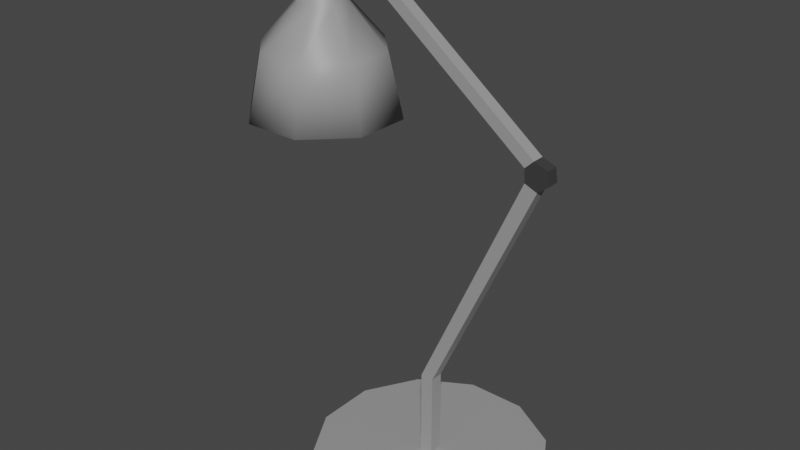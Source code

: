 # Source: Office_Lamp_Broken.blend  (saved by Blender 2.82.7; exported with 4.5.12 LTS)
import bpy
from mathutils import Matrix  # noqa: F401  (used for matrix-valued properties, if any)

bpy.ops.wm.read_factory_settings(use_empty=True)
scene = bpy.context.scene
scene.name = 'Scene'

# ---- collections
col_collection = bpy.data.collections.new('Collection'); scene.collection.children.link(col_collection)

# ---- materials (node trees are filled in below, after node groups)
mat_base_color = bpy.data.materials.new('Base Color')
mat_base_color.use_transparent_shadow = False
mat_lighbulb_foot_color = bpy.data.materials.new('Lighbulb Foot Color')
mat_lighbulb_foot_color.use_transparent_shadow = False
mat_light_bulb_color = bpy.data.materials.new('Light Bulb Color')
mat_light_bulb_color.use_transparent_shadow = False
mat_connector = bpy.data.materials.new('Connector')
mat_connector.use_transparent_shadow = False

# ---- material node trees
mat_base_color.use_nodes = True; mat_base_color.node_tree.nodes.clear()
_N = mat_base_color.node_tree.nodes; _L = mat_base_color.node_tree.links
n0 = _N.new('ShaderNodeOutputMaterial'); n0.name = 'Material Output'; n0.location = (300, 300)
n1 = _N.new('ShaderNodeBsdfPrincipled'); n1.name = 'Principled BSDF'; n1.location = (10, 300)
n1.distribution = 'GGX'
n1.subsurface_method = 'BURLEY'
n1.inputs[0].default_value = (0.3264, 0.3264, 0.3264, 1.0)
n1.inputs[3].default_value = 1.45
n1.inputs[27].default_value = (0.0, 0.0, 0.0, 1.0)
n1.inputs[28].default_value = 1.0
_L.new(n1.outputs[0], n0.inputs[0])
n0.is_active_output = True
mat_lighbulb_foot_color.use_nodes = True; mat_lighbulb_foot_color.node_tree.nodes.clear()
_N = mat_lighbulb_foot_color.node_tree.nodes; _L = mat_lighbulb_foot_color.node_tree.links
n0 = _N.new('ShaderNodeOutputMaterial'); n0.name = 'Material Output'; n0.location = (300, 300)
n1 = _N.new('ShaderNodeBsdfPrincipled'); n1.name = 'Principled BSDF'; n1.location = (10, 300)
n1.distribution = 'GGX'
n1.subsurface_method = 'BURLEY'
n1.inputs[3].default_value = 1.45
n1.inputs[27].default_value = (0.0, 0.0, 0.0, 1.0)
n1.inputs[28].default_value = 1.0
_L.new(n1.outputs[0], n0.inputs[0])
n0.is_active_output = True
mat_light_bulb_color.use_nodes = True; mat_light_bulb_color.node_tree.nodes.clear()
_N = mat_light_bulb_color.node_tree.nodes; _L = mat_light_bulb_color.node_tree.links
n0 = _N.new('ShaderNodeOutputMaterial'); n0.name = 'Material Output'; n0.location = (300, 300)
n1 = _N.new('ShaderNodeBsdfPrincipled'); n1.name = 'Principled BSDF'; n1.location = (10, 300)
n1.distribution = 'GGX'
n1.subsurface_method = 'BURLEY'
n1.inputs[0].default_value = (0.8, 0.5833, 0.2769, 1.0)
n1.inputs[3].default_value = 1.45
n1.inputs[27].default_value = (0.0, 0.0, 0.0, 1.0)
n1.inputs[28].default_value = 1.0
_L.new(n1.outputs[0], n0.inputs[0])
n0.is_active_output = True
mat_connector.use_nodes = True; mat_connector.node_tree.nodes.clear()
_N = mat_connector.node_tree.nodes; _L = mat_connector.node_tree.links
n0 = _N.new('ShaderNodeOutputMaterial'); n0.name = 'Material Output'; n0.location = (300, 300)
n1 = _N.new('ShaderNodeBsdfPrincipled'); n1.name = 'Principled BSDF'; n1.location = (10, 300)
n1.distribution = 'GGX'
n1.subsurface_method = 'BURLEY'
n1.inputs[0].default_value = (0.04445, 0.04445, 0.04445, 1.0)
n1.inputs[3].default_value = 1.45
n1.inputs[27].default_value = (0.0, 0.0, 0.0, 1.0)
n1.inputs[28].default_value = 1.0
_L.new(n1.outputs[0], n0.inputs[0])
n0.is_active_output = True

# ---- world
world_world = bpy.data.worlds.new('World'); scene.world = world_world
world_world.use_nodes = True; world_world.node_tree.nodes.clear()
_N = world_world.node_tree.nodes; _L = world_world.node_tree.links
n0 = _N.new('ShaderNodeOutputWorld'); n0.name = 'World Output'; n0.location = (300, 300)
n1 = _N.new('ShaderNodeBackground'); n1.name = 'Background'; n1.location = (10, 300)
n1.inputs[0].default_value = (0.05088, 0.05088, 0.05088, 1.0)
_L.new(n1.outputs[0], n0.inputs[0])
n0.is_active_output = True
world_world.color = (0.05088, 0.05088, 0.05088)
world_world.use_sun_shadow = False
world_world.sun_shadow_jitter_overblur = 0.0

# ---- meshes
me_office_lamp = bpy.data.meshes.new('Office Lamp')
me_office_lamp.from_pydata([(0.03681, 0.2323, -0.009469), (0.02601, 0.2193, 0.009469), (0.03681, 0.2323, 0.009469), (0.02601, 0.2193, -0.009469), (0.01422, 0.251, -0.009469), (0.01422, 0.251, 0.009469), (0.03091, 0.2482, -0.009469), (0.03091, 0.2482, 0.009469), (0.009321, 0.2221, -0.009469), (0.009321, 0.2221, 0.009469), (0.003427, 0.238, -0.009469), (0.003427, 0.238, 0.009469), (-0.04747, 0.2173, 0.009527), (-0.04731, 0.2173, -0.009528), (-0.0488, 0.234, -0.00941), (-0.04895, 0.234, 0.009443), (-0.09541, 0.1812, -0.03655), (-0.09257, 0.2601, -0.02953), (-0.06523, 0.1812, -0.03631), (-0.06819, 0.2601, -0.02933), (-0.08062, 0.2601, -2.135e-07), (-0.06583, 0.1812, 0.03655), (-0.06867, 0.2601, 0.02953), (-0.09601, 0.1812, 0.03631), (-0.09305, 0.2601, 0.02933), (-0.1172, 0.1812, 0.01479), (-0.1101, 0.2601, 0.01195), (-0.1169, 0.1812, -0.01539), (-0.11, 0.2601, -0.01243), (-0.0511, 0.2601, -0.01195), (-0.04407, 0.1812, -0.01479), (-0.04432, 0.1812, 0.01539), (-0.0513, 0.2601, 0.01243), (-0.1197, 0.02041, -0.09655), (-0.03998, 0.02041, -0.0959), (0.01593, 0.02041, -0.03907), (0.01528, 0.02041, 0.04065), (-0.04155, 0.02041, 0.09655), (-0.1213, 0.02041, 0.0959), (-0.1772, 0.02041, 0.03907), (-0.1765, 0.02041, -0.04065), (-0.04515, 0.1177, 0.08766), (0.006441, 0.1177, 0.0369), (-0.1677, 0.1177, -0.0369), (-0.1683, 0.1177, 0.03547), (0.007034, 0.1177, -0.03547), (-0.04372, 0.1177, -0.08706), (-0.1175, 0.1177, 0.08706), (-0.1161, 0.1177, -0.08766), (0.02012, 0.2352, 0.009469), (0.02012, 0.2352, -0.009469), (-0.1244, 0.02041, -0.1081), (-0.03512, 0.02041, -0.1074), (0.02747, 0.02041, -0.04374), (0.02674, 0.02041, 0.0455), (-0.03688, 0.02041, 0.1081), (-0.1261, 0.02041, 0.1074), (-0.1887, 0.02041, 0.04374), (-0.188, 0.02041, -0.0455), (-0.1122, 0.1167, -0.07793), (-0.002691, 0.1167, -0.03154), (-0.04909, 0.1167, 0.07793), (-0.1586, 0.1167, 0.03154), (-0.04782, 0.1167, -0.07741), (-0.003217, 0.1167, 0.03281), (-0.1134, 0.1167, 0.07741), (-0.158, 0.1167, -0.03281), (-0.09101, 0.1665, -0.02567), (-0.05495, 0.1665, -0.01039), (-0.07024, 0.1665, 0.02567), (-0.1063, 0.1665, 0.01039), (-0.06982, 0.1665, -0.02549), (-0.05513, 0.1665, 0.01081), (-0.09143, 0.1665, 0.02549), (-0.1061, 0.1665, -0.01081), (-0.09101, 0.125, -0.02567), (-0.05495, 0.125, -0.01039), (-0.07024, 0.125, 0.02567), (-0.1063, 0.125, 0.01039), (-0.06982, 0.125, -0.02549), (-0.05513, 0.125, 0.01081), (-0.09143, 0.125, 0.02549), (-0.1061, 0.125, -0.01081), (-0.09495, 0.07243, -0.03408), (-0.06682, 0.1106, -0.03384), (-0.0646, 0.09151, -0.03907), (-0.06682, 0.07243, -0.03384), (-0.07289, 0.05846, -0.01954), (-0.0471, 0.1106, -0.01377), (-0.04183, 0.09151, -0.0159), (-0.0471, 0.07243, -0.01377), (-0.0615, 0.05846, -0.007951), (-0.04734, 0.1106, 0.01436), (-0.04211, 0.09151, 0.01659), (-0.04734, 0.07243, 0.01436), (-0.06165, 0.05846, 0.008293), (-0.08118, 0.05335, -2.344e-07), (-0.06741, 0.1106, 0.03408), (-0.06528, 0.09151, 0.03936), (-0.06741, 0.07243, 0.03408), (-0.07323, 0.05846, 0.01968), (-0.09555, 0.1106, 0.03384), (-0.09777, 0.09151, 0.03907), (-0.09555, 0.07243, 0.03384), (-0.08948, 0.05846, 0.01954), (-0.1153, 0.1106, 0.01377), (-0.1205, 0.09151, 0.0159), (-0.1153, 0.07243, 0.01377), (-0.1009, 0.05846, 0.00795), (-0.115, 0.1106, -0.01436), (-0.1203, 0.09151, -0.01659), (-0.115, 0.07243, -0.01436), (-0.1007, 0.05846, -0.008293), (-0.09495, 0.1106, -0.03408), (-0.09708, 0.09151, -0.03936), (-0.08913, 0.05846, -0.01968)], [], [(9, 1, 49, 11), (4, 5, 7, 6), (6, 7, 2, 0), (3, 1, 9, 8), (0, 3, 50, 6), (11, 10, 14, 15), (10, 11, 5, 4), (29, 19, 17, 20), (10, 8, 13, 14), (9, 11, 15, 12), (8, 9, 12, 13), (16, 17, 19, 18), (18, 19, 29, 30), (31, 32, 22, 21), (21, 22, 24, 23), (23, 24, 26, 25), (32, 29, 20, 22), (25, 26, 28, 27), (27, 28, 17, 16), (42, 41, 55, 54), (14, 13, 30, 29), (13, 12, 31, 30), (15, 14, 29, 32), (12, 15, 32, 31), (28, 26, 20, 17), (24, 22, 20, 26), (34, 35, 60, 63), (44, 43, 58, 57), (46, 45, 53, 52), (41, 47, 56, 55), (43, 48, 51, 58), (48, 46, 52, 51), (45, 42, 54, 53), (47, 44, 57, 56), (23, 25, 44, 47), (30, 31, 42, 45), (16, 18, 46, 48), (27, 16, 48, 43), (21, 23, 47, 41), (18, 30, 45, 46), (25, 27, 43, 44), (31, 21, 41, 42), (36, 37, 61, 64), (38, 39, 62, 65), (5, 11, 49, 7), (40, 33, 59, 66), (10, 4, 6, 50), (2, 7, 49, 1), (8, 10, 50, 3), (34, 33, 51, 52), (35, 34, 52, 53), (36, 35, 53, 54), (37, 36, 54, 55), (38, 37, 55, 56), (39, 38, 56, 57), (40, 39, 57, 58), (33, 40, 58, 51), (64, 61, 69, 72), (65, 62, 70, 73), (66, 59, 67, 74), (59, 63, 71, 67), (39, 40, 66, 62), (37, 38, 65, 61), (35, 36, 64, 60), (33, 34, 63, 59), (73, 70, 78, 81), (74, 67, 75, 82), (67, 71, 79, 75), (68, 72, 80, 76), (63, 60, 68, 71), (62, 66, 74, 70), (61, 65, 73, 69), (60, 64, 72, 68), (72, 69, 77, 80), (71, 68, 76, 79), (70, 74, 82, 78), (69, 73, 81, 77), (115, 83, 86, 87), (114, 113, 84, 85), (96, 115, 87), (83, 114, 85, 86), (113, 75, 79, 84), (96, 87, 91), (86, 85, 89, 90), (84, 79, 76, 88), (87, 86, 90, 91), (85, 84, 88, 89), (96, 91, 95), (90, 89, 93, 94), (88, 76, 80, 92), (91, 90, 94, 95), (89, 88, 92, 93), (96, 95, 100), (94, 93, 98, 99), (92, 80, 77, 97), (95, 94, 99, 100), (93, 92, 97, 98), (99, 98, 102, 103), (97, 77, 81, 101), (100, 99, 103, 104), (98, 97, 101, 102), (96, 100, 104), (101, 81, 78, 105), (104, 103, 107, 108), (102, 101, 105, 106), (96, 104, 108), (103, 102, 106, 107), (108, 107, 111, 112), (106, 105, 109, 110), (96, 108, 112), (107, 106, 110, 111), (105, 78, 82, 109), (112, 111, 83, 115), (110, 109, 113, 114), (96, 112, 115), (111, 110, 114, 83), (109, 82, 75, 113), (2, 3, 0), (2, 1, 3)])
me_office_lamp.polygons.foreach_set('use_smooth', [0, 0, 0, 0, 0, 0, 0, 0, 0, 0, 0, 1, 1, 1, 1, 1, 0, 1, 1, 1, 1, 1, 1, 1, 0, 0, 1, 1, 1, 1, 1, 1, 1, 1, 1, 1, 1, 1, 1, 1, 1, 1, 1, 1, 0, 1, 0, 0, 0, 1, 1, 1, 1, 1, 1, 1, 1, 1, 1, 1, 1, 1, 1, 1, 1, 1, 1, 1, 1, 1, 1, 1, 1, 1, 1, 1, 1, 1, 1, 1, 1, 1, 1, 1, 1, 1, 1, 1, 1, 1, 1, 1, 1, 1, 1, 1, 1, 1, 1, 1, 1, 1, 1, 1, 1, 1, 1, 1, 1, 1, 1, 1, 1, 1, 1, 1, 1, 0, 0])
me_office_lamp.polygons.foreach_set('material_index', [3, 3, 3, 3, 3, 0, 3, 0, 0, 0, 0, 0, 0, 0, 0, 0, 0, 0, 0, 0, 0, 0, 0, 0, 0, 0, 0, 0, 0, 0, 0, 0, 0, 0, 0, 0, 0, 0, 0, 0, 0, 0, 0, 0, 3, 0, 3, 3, 3, 0, 0, 0, 0, 0, 0, 0, 0, 0, 0, 0, 0, 0, 0, 0, 0, 1, 1, 1, 1, 0, 0, 0, 0, 1, 1, 1, 1, 2, 2, 2, 2, 2, 2, 2, 2, 2, 2, 2, 2, 2, 2, 2, 2, 2, 2, 2, 2, 2, 2, 2, 2, 2, 2, 2, 2, 2, 2, 2, 2, 2, 2, 2, 2, 2, 2, 2, 2, 0, 0])
_uv = me_office_lamp.uv_layers.new(name='UVMap')
_uv.uv.foreach_set('vector', [0.04215, 0.13, 0.25, 0.01, 0.25, 0.25, 0.04215, 0.37, 1.0, 0.5, 1.0, 1.0, 0.8333, 1.0, 0.8333, 0.5, 0.8333, 0.5, 0.8333, 1.0, 0.6667, 1.0, 0.6667, 0.5, 0.5, 0.5, 0.5, 1.0, 0.3333, 1.0, 0.3333, 0.5, 0.9578, 0.13, 0.75, 0.01, 0.75, 0.25, 0.9578, 0.37, 0.1667, 1.0, 0.1667, 0.5, 0.1667, 0.5, 0.1667, 1.0, 0.1667, 0.5, 0.1667, 1.0, -8.941e-08, 1.0, -8.941e-08, 0.5, 0.49, 0.25, 0.4197, 0.4197, 0.25, 0.49, 0.25, 0.25, 0.5422, 0.37, 0.5422, 0.13, 0.5422, 0.13, 0.5422, 0.37, 0.04215, 0.13, 0.04215, 0.37, 0.04215, 0.37, 0.04215, 0.13, 0.3333, 0.5, 0.3333, 1.0, 0.3333, 1.0, 0.3333, 0.5, 1.0, 0.5, 1.0, 1.0, 0.875, 1.0, 0.875, 0.5, 0.875, 0.5, 0.875, 1.0, 0.75, 1.0, 0.75, 0.5, 0.625, 0.5, 0.625, 1.0, 0.5, 1.0, 0.5, 0.5, 0.5, 0.5, 0.5, 1.0, 0.375, 1.0, 0.375, 0.5, 0.375, 0.5, 0.375, 1.0, 0.25, 1.0, 0.25, 0.5, 0.4197, 0.08029, 0.49, 0.25, 0.25, 0.25, 0.25, 0.01, 0.25, 0.5, 0.25, 1.0, 0.125, 1.0, 0.125, 0.5, 0.125, 0.5, 0.125, 1.0, 0.0, 1.0, 0.0, 0.5, 0.625, 0.5, 0.5, 0.5, 0.5, 0.5, 0.625, 0.5, 0.7163, 0.9981, 0.7227, 0.5019, 0.75, 0.5, 0.75, 1.0, 0.7227, 0.5019, 0.6523, 0.5019, 0.625, 0.5, 0.75, 0.5, 0.6587, 0.9981, 0.7163, 0.9981, 0.75, 1.0, 0.625, 1.0, 0.6523, 0.5019, 0.6587, 0.9981, 0.625, 1.0, 0.625, 0.5, 0.08029, 0.4197, 0.01, 0.25, 0.25, 0.25, 0.25, 0.49, 0.08029, 0.08029, 0.25, 0.01, 0.25, 0.25, 0.01, 0.25, 0.9016, 0.4016, 0.9644, 0.25, 0.9644, 0.25, 0.9016, 0.4016, 0.25, 0.5, 0.125, 0.5, 0.125, 0.5, 0.25, 0.5, 0.875, 0.5, 0.75, 0.5, 0.75, 0.5, 0.875, 0.5, 0.5, 0.5, 0.375, 0.5, 0.375, 0.5, 0.5, 0.5, 0.125, 0.5, 0.0, 0.5, 0.0, 0.5, 0.125, 0.5, 1.0, 0.5, 0.875, 0.5, 0.875, 0.5, 1.0, 0.5, 0.75, 0.5, 0.625, 0.5, 0.625, 0.5, 0.75, 0.5, 0.375, 0.5, 0.25, 0.5, 0.25, 0.5, 0.375, 0.5, 0.375, 0.5, 0.25, 0.5, 0.25, 0.5, 0.375, 0.5, 0.75, 0.5, 0.625, 0.5, 0.625, 0.5, 0.75, 0.5, 1.0, 0.5, 0.875, 0.5, 0.875, 0.5, 1.0, 0.5, 0.125, 0.5, 0.0, 0.5, 0.0, 0.5, 0.125, 0.5, 0.5, 0.5, 0.375, 0.5, 0.375, 0.5, 0.5, 0.5, 0.875, 0.5, 0.75, 0.5, 0.75, 0.5, 0.875, 0.5, 0.25, 0.5, 0.125, 0.5, 0.125, 0.5, 0.25, 0.5, 0.625, 0.5, 0.5, 0.5, 0.5, 0.5, 0.625, 0.5, 0.9016, 0.09841, 0.75, 0.03562, 0.75, 0.03562, 0.9016, 0.09841, 0.5984, 0.09841, 0.5356, 0.25, 0.5356, 0.25, 0.5984, 0.09841, 0.25, 0.49, 0.04215, 0.37, 0.25, 0.25, 0.4578, 0.37, 0.5984, 0.4016, 0.75, 0.4644, 0.75, 0.4644, 0.5984, 0.4016, 0.5422, 0.37, 0.75, 0.49, 0.9578, 0.37, 0.75, 0.25, 0.4578, 0.13, 0.4578, 0.37, 0.25, 0.25, 0.25, 0.01, 0.5422, 0.13, 0.5422, 0.37, 0.75, 0.25, 0.75, 0.01, 0.9016, 0.4016, 0.75, 0.4644, 0.75, 0.49, 0.9197, 0.4197, 0.9644, 0.25, 0.9016, 0.4016, 0.9197, 0.4197, 0.99, 0.25, 0.9016, 0.09841, 0.9644, 0.25, 0.99, 0.25, 0.9197, 0.08029, 0.75, 0.03562, 0.9016, 0.09841, 0.9197, 0.08029, 0.75, 0.01, 0.5984, 0.09841, 0.75, 0.03562, 0.75, 0.01, 0.5803, 0.08029, 0.5356, 0.25, 0.5984, 0.09841, 0.5803, 0.08029, 0.51, 0.25, 0.5984, 0.4016, 0.5356, 0.25, 0.51, 0.25, 0.5803, 0.4197, 0.75, 0.4644, 0.5984, 0.4016, 0.5803, 0.4197, 0.75, 0.49, 0.9016, 0.09841, 0.75, 0.03562, 0.75, 0.03562, 0.9016, 0.09841, 0.5984, 0.09841, 0.5356, 0.25, 0.5356, 0.25, 0.5984, 0.09841, 0.5984, 0.4016, 0.75, 0.4644, 0.75, 0.4644, 0.5984, 0.4016, 0.75, 0.4644, 0.9016, 0.4016, 0.9016, 0.4016, 0.75, 0.4644, 0.5356, 0.25, 0.5984, 0.4016, 0.5984, 0.4016, 0.5356, 0.25, 0.75, 0.03562, 0.5984, 0.09841, 0.5984, 0.09841, 0.75, 0.03562, 0.9644, 0.25, 0.9016, 0.09841, 0.9016, 0.09841, 0.9644, 0.25, 0.75, 0.4644, 0.9016, 0.4016, 0.9016, 0.4016, 0.75, 0.4644, 0.5984, 0.09841, 0.5356, 0.25, 0.5356, 0.25, 0.5984, 0.09841, 0.5984, 0.4016, 0.75, 0.4644, 0.75, 0.4644, 0.5984, 0.4016, 0.75, 0.4644, 0.9016, 0.4016, 0.9016, 0.4016, 0.75, 0.4644, 0.9644, 0.25, 0.9016, 0.09841, 0.9016, 0.09841, 0.9644, 0.25, 0.9016, 0.4016, 0.9644, 0.25, 0.9644, 0.25, 0.9016, 0.4016, 0.5356, 0.25, 0.5984, 0.4016, 0.5984, 0.4016, 0.5356, 0.25, 0.75, 0.03562, 0.5984, 0.09841, 0.5984, 0.09841, 0.75, 0.03562, 0.9644, 0.25, 0.9016, 0.09841, 0.9016, 0.09841, 0.9644, 0.25, 0.9016, 0.09841, 0.75, 0.03562, 0.75, 0.03562, 0.9016, 0.09841, 0.9016, 0.4016, 0.9644, 0.25, 0.9644, 0.25, 0.9016, 0.4016, 0.5356, 0.25, 0.5984, 0.4016, 0.5984, 0.4016, 0.5356, 0.25, 0.75, 0.03562, 0.5984, 0.09841, 0.5984, 0.09841, 0.75, 0.03562, 0.75, 0.1667, 0.75, 0.3333, 0.625, 0.3333, 0.625, 0.1667, 0.75, 0.5, 0.75, 0.6667, 0.625, 0.6667, 0.625, 0.5, 0.6875, 0.0, 0.75, 0.1667, 0.625, 0.1667, 0.75, 0.3333, 0.75, 0.5, 0.625, 0.5, 0.625, 0.3333, 0.75, 0.6667, 0.75, 0.8333, 0.625, 0.8333, 0.625, 0.6667, 0.5625, 0.0, 0.625, 0.1667, 0.5, 0.1667, 0.625, 0.3333, 0.625, 0.5, 0.5, 0.5, 0.5, 0.3333, 0.625, 0.6667, 0.625, 0.8333, 0.5, 0.8333, 0.5, 0.6667, 0.625, 0.1667, 0.625, 0.3333, 0.5, 0.3333, 0.5, 0.1667, 0.625, 0.5, 0.625, 0.6667, 0.5, 0.6667, 0.5, 0.5, 0.4375, 0.0, 0.5, 0.1667, 0.375, 0.1667, 0.5, 0.3333, 0.5, 0.5, 0.375, 0.5, 0.375, 0.3333, 0.5, 0.6667, 0.5, 0.8333, 0.375, 0.8333, 0.375, 0.6667, 0.5, 0.1667, 0.5, 0.3333, 0.375, 0.3333, 0.375, 0.1667, 0.5, 0.5, 0.5, 0.6667, 0.375, 0.6667, 0.375, 0.5, 0.3125, 0.0, 0.375, 0.1667, 0.25, 0.1667, 0.375, 0.3333, 0.375, 0.5, 0.25, 0.5, 0.25, 0.3333, 0.375, 0.6667, 0.375, 0.8333, 0.25, 0.8333, 0.25, 0.6667, 0.375, 0.1667, 0.375, 0.3333, 0.25, 0.3333, 0.25, 0.1667, 0.375, 0.5, 0.375, 0.6667, 0.25, 0.6667, 0.25, 0.5, 0.25, 0.3333, 0.25, 0.5, 0.125, 0.5, 0.125, 0.3333, 0.25, 0.6667, 0.25, 0.8333, 0.125, 0.8333, 0.125, 0.6667, 0.25, 0.1667, 0.25, 0.3333, 0.125, 0.3333, 0.125, 0.1667, 0.25, 0.5, 0.25, 0.6667, 0.125, 0.6667, 0.125, 0.5, 0.1875, 0.0, 0.25, 0.1667, 0.125, 0.1667, 0.125, 0.6667, 0.125, 0.8333, 0.0, 0.8333, 0.0, 0.6667, 0.125, 0.1667, 0.125, 0.3333, 0.0, 0.3333, 0.0, 0.1667, 0.125, 0.5, 0.125, 0.6667, 0.0, 0.6667, 0.0, 0.5, 0.0625, 0.0, 0.125, 0.1667, 0.0, 0.1667, 0.125, 0.3333, 0.125, 0.5, 0.0, 0.5, 0.0, 0.3333, 1.0, 0.1667, 1.0, 0.3333, 0.875, 0.3333, 0.875, 0.1667, 1.0, 0.5, 1.0, 0.6667, 0.875, 0.6667, 0.875, 0.5, 0.9375, 0.0, 1.0, 0.1667, 0.875, 0.1667, 1.0, 0.3333, 1.0, 0.5, 0.875, 0.5, 0.875, 0.3333, 1.0, 0.6667, 1.0, 0.8333, 0.875, 0.8333, 0.875, 0.6667, 0.875, 0.1667, 0.875, 0.3333, 0.75, 0.3333, 0.75, 0.1667, 0.875, 0.5, 0.875, 0.6667, 0.75, 0.6667, 0.75, 0.5, 0.8125, 0.0, 0.875, 0.1667, 0.75, 0.1667, 0.875, 0.3333, 0.875, 0.5, 0.75, 0.5, 0.75, 0.3333, 0.875, 0.6667, 0.875, 0.8333, 0.75, 0.8333, 0.75, 0.6667, 0.0, 0.0, 0.0, 0.0, 0.0, 0.0, 0.0, 0.0, 0.0, 0.0, 0.0, 0.0])
me_office_lamp.materials.append(mat_base_color)
me_office_lamp.materials.append(mat_lighbulb_foot_color)
me_office_lamp.materials.append(mat_light_bulb_color)
me_office_lamp.materials.append(mat_connector)
me_office_lamp.use_remesh_fix_poles = True
me_office_lamp.use_remesh_preserve_attributes = False
me_office_lamp.use_mirror_vertex_groups = False
me_office_lamp.update()
me_office_lamp_001 = bpy.data.meshes.new('Office Lamp.001')
me_office_lamp_001.from_pydata([(0.1636, -0.4982, -0.1742), (0.1636, -0.4822, -0.1742), (0.2445, -0.4982, -0.1276), (0.2445, -0.4822, -0.1276), (0.2912, -0.4982, -0.04671), (0.2912, -0.4822, -0.04671), (0.2912, -0.4982, 0.04665), (0.2912, -0.4822, 0.04665), (0.2445, -0.4982, 0.1275), (0.2445, -0.4822, 0.1275), (0.1637, -0.4982, 0.1742), (0.1637, -0.4822, 0.1742), (0.07033, -0.4982, 0.1742), (0.07033, -0.4822, 0.1742), (-0.01053, -0.4982, 0.1276), (-0.01053, -0.4822, 0.1276), (-0.05722, -0.4982, 0.04671), (-0.05722, -0.4822, 0.04671), (-0.05724, -0.4982, -0.04665), (-0.05724, -0.4822, -0.04665), (-0.01057, -0.4982, -0.1275), (-0.01057, -0.4822, -0.1275), (0.07027, -0.4982, -0.1742), (0.07027, -0.4822, -0.1742), (0.1069, -0.4822, -0.01011), (0.1069, -0.4822, 0.01012), (0.1271, -0.4822, 0.01011), (0.1271, -0.4822, -0.01012), (0.1069, -0.3472, -0.01011), (0.1069, -0.3472, 0.01012), (0.1271, -0.3473, 0.01011), (0.1271, -0.3473, -0.01012), (0.117, -0.4982, -1.843e-07)], [], [(0, 1, 3, 2), (2, 3, 5, 4), (4, 5, 7, 6), (6, 7, 9, 8), (8, 9, 11, 10), (10, 11, 13, 12), (12, 13, 15, 14), (14, 15, 17, 16), (16, 17, 19, 18), (18, 19, 21, 20), (25, 17, 15, 13), (20, 21, 23, 22), (22, 23, 1, 0), (8, 10, 32, 6), (24, 19, 17, 25), (24, 23, 21, 19), (27, 24, 28, 31), (1, 23, 24, 27), (26, 25, 13, 11), (5, 27, 26, 7), (7, 26, 11, 9), (3, 1, 27, 5), (24, 25, 29, 28), (26, 27, 31, 30), (25, 26, 30, 29), (20, 22, 32, 18), (16, 18, 32, 14), (22, 0, 2, 32), (12, 14, 32, 10), (4, 6, 32, 2), (28, 29, 31), (29, 30, 31)])
me_office_lamp_001.polygons.foreach_set('use_smooth', [1, 1, 1, 1, 1, 1, 1, 1, 1, 1, 0, 1, 1, 0, 0, 0, 0, 0, 0, 0, 0, 0, 0, 0, 0, 0, 0, 0, 0, 0, 0, 0])
_uv = me_office_lamp_001.uv_layers.new(name='UVMap')
_uv.uv.foreach_set('vector', [1.0, 0.5, 1.0, 1.0, 0.9167, 1.0, 0.9167, 0.5, 0.9167, 0.5, 0.9167, 1.0, 0.8333, 1.0, 0.8333, 0.5, 0.8333, 0.5, 0.8333, 1.0, 0.75, 1.0, 0.75, 0.5, 0.75, 0.5, 0.75, 1.0, 0.6667, 1.0, 0.6667, 0.5, 0.6667, 0.5, 0.6667, 1.0, 0.5833, 1.0, 0.5833, 0.5, 0.5833, 0.5, 0.5833, 1.0, 0.5, 1.0, 0.5, 0.5, 0.5, 0.5, 0.5, 1.0, 0.4167, 1.0, 0.4167, 0.5, 0.4167, 0.5, 0.4167, 1.0, 0.3333, 1.0, 0.3333, 0.5, 0.3333, 0.5, 0.3333, 1.0, 0.25, 1.0, 0.25, 0.5, 0.25, 0.5, 0.25, 1.0, 0.1667, 1.0, 0.1667, 0.5, 0.2061, 0.1739, 0.04215, 0.13, 0.13, 0.04215, 0.25, 0.01, 0.1667, 0.5, 0.1667, 1.0, 0.08333, 1.0, 0.08333, 0.5, 0.08333, 0.5, 0.08333, 1.0, 7.451e-08, 1.0, 7.451e-08, 0.5, 0.9578, 0.13, 0.87, 0.04215, 0.75, 0.25, 0.99, 0.25, 0.1739, 0.2939, 0.01, 0.25, 0.04215, 0.13, 0.2061, 0.1739, 0.1739, 0.2939, 0.13, 0.4578, 0.04215, 0.37, 0.01, 0.25, 0.2939, 0.3261, 0.1739, 0.2939, 0.1739, 0.2939, 0.2939, 0.3261, 0.25, 0.49, 0.13, 0.4578, 0.1739, 0.2939, 0.2939, 0.3261, 0.3261, 0.2061, 0.2061, 0.1739, 0.25, 0.01, 0.37, 0.04215, 0.4578, 0.37, 0.2939, 0.3261, 0.3261, 0.2061, 0.49, 0.25, 0.49, 0.25, 0.3261, 0.2061, 0.37, 0.04215, 0.4578, 0.13, 0.37, 0.4578, 0.25, 0.49, 0.2939, 0.3261, 0.4578, 0.37, 0.1739, 0.2939, 0.2061, 0.1739, 0.2061, 0.1739, 0.1739, 0.2939, 0.3261, 0.2061, 0.2939, 0.3261, 0.2939, 0.3261, 0.3261, 0.2061, 0.2061, 0.1739, 0.3261, 0.2061, 0.3261, 0.2061, 0.2061, 0.1739, 0.5422, 0.37, 0.63, 0.4578, 0.75, 0.25, 0.51, 0.25, 0.5422, 0.13, 0.51, 0.25, 0.75, 0.25, 0.63, 0.04215, 0.63, 0.4578, 0.75, 0.49, 0.87, 0.4578, 0.75, 0.25, 0.75, 0.01, 0.63, 0.04215, 0.75, 0.25, 0.87, 0.04215, 0.9578, 0.37, 0.99, 0.25, 0.75, 0.25, 0.87, 0.4578, 0.0, 0.0, 0.0, 0.0, 0.0, 0.0, 0.0, 0.0, 0.0, 0.0, 0.0, 0.0])
me_office_lamp_001.materials.append(mat_base_color)
me_office_lamp_001.materials.append(mat_lighbulb_foot_color)
me_office_lamp_001.materials.append(mat_light_bulb_color)
me_office_lamp_001.materials.append(mat_connector)
me_office_lamp_001.use_remesh_fix_poles = True
me_office_lamp_001.use_remesh_preserve_attributes = False
me_office_lamp_001.use_mirror_vertex_groups = False
me_office_lamp_001.update()
me_office_lamp_002 = bpy.data.meshes.new('Office Lamp.002')
me_office_lamp_002.from_pydata([(0.1069, -0.3472, -0.01011), (0.1069, -0.3472, 0.01012), (0.1271, -0.3473, 0.01011), (0.1271, -0.3473, -0.01012), (0.2671, 0.01177, -0.009553), (0.2671, 0.01177, 0.009552), (0.2864, 0.003904, 0.009552), (0.2864, 0.003904, -0.009553), (0.2791, 0.04509, -0.009553), (0.2791, 0.04509, 0.009552), (0.3, 0.03722, -0.009553), (0.3, 0.03722, 0.009552), (0.3028, 0.01663, -0.009553), (0.3028, 0.01663, 0.009552), (0.03681, 0.2323, -0.009469), (0.02601, 0.2193, 0.009469), (0.03681, 0.2323, 0.009469), (0.02601, 0.2193, -0.009469), (0.2659, 0.03236, -0.009552), (0.2659, 0.03236, 0.009552), (0.2837, 0.0245, 0.009552), (0.2837, 0.0245, -0.009553)], [], [(0, 1, 5, 4), (18, 19, 15, 17), (2, 3, 7, 6), (1, 2, 6, 5), (3, 0, 4, 7), (8, 9, 11, 10), (10, 11, 13, 12), (12, 13, 6, 7), (7, 4, 21, 12), (4, 5, 19, 18), (19, 9, 16, 15), (9, 8, 14, 16), (8, 18, 17, 14), (10, 12, 21, 8), (6, 13, 20, 5), (13, 11, 9, 20), (18, 8, 21, 4), (19, 5, 20, 9), (2, 1, 3), (1, 0, 3), (16, 14, 17), (16, 17, 15)])
me_office_lamp_002.polygons.foreach_set('material_index', [0, 0, 0, 0, 0, 3, 3, 3, 3, 3, 0, 0, 0, 3, 3, 3, 3, 3, 0, 0, 0, 0])
_uv = me_office_lamp_002.uv_layers.new(name='UVMap')
_uv.uv.foreach_set('vector', [0.1739, 0.2939, 0.2061, 0.1739, 0.2061, 0.1739, 0.1739, 0.2939, 0.1667, 0.5, 0.1667, 1.0, 0.1667, 1.0, 0.1667, 0.5, 0.3261, 0.2061, 0.2939, 0.3261, 0.2939, 0.3261, 0.3261, 0.2061, 0.2061, 0.1739, 0.3261, 0.2061, 0.3261, 0.2061, 0.2061, 0.1739, 0.2939, 0.3261, 0.1739, 0.2939, 0.1739, 0.2939, 0.2939, 0.3261, 1.0, 0.5, 1.0, 1.0, 0.8333, 1.0, 0.8333, 0.5, 0.8333, 0.5, 0.8333, 1.0, 0.6667, 1.0, 0.6667, 0.5, 0.6667, 0.5, 0.6667, 1.0, 0.5, 1.0, 0.5, 0.5, 0.75, 0.01, 0.5422, 0.13, 0.7456, 0.2506, 0.9578, 0.13, 0.3333, 0.5, 0.3333, 1.0, 0.1667, 1.0, 0.1667, 0.5, 0.04215, 0.37, 0.25, 0.49, 0.25, 0.49, 0.04215, 0.37, 1.0, 1.0, 1.0, 0.5, 1.0, 0.5, 1.0, 1.0, 0.75, 0.49, 0.5422, 0.37, 0.5422, 0.37, 0.75, 0.49, 0.9578, 0.37, 0.9578, 0.13, 0.7456, 0.2506, 0.75, 0.49, 0.25, 0.01, 0.4578, 0.13, 0.2456, 0.2506, 0.04215, 0.13, 0.4578, 0.13, 0.4578, 0.37, 0.25, 0.49, 0.2456, 0.2506, 0.5422, 0.37, 0.75, 0.49, 0.7456, 0.2506, 0.5422, 0.13, 0.04215, 0.37, 0.04215, 0.13, 0.2456, 0.2506, 0.25, 0.49, 0.0, 0.0, 0.0, 0.0, 0.0, 0.0, 0.0, 0.0, 0.0, 0.0, 0.0, 0.0, 0.0, 0.0, 0.0, 0.0, 0.0, 0.0, 0.0, 0.0, 0.0, 0.0, 0.0, 0.0])
me_office_lamp_002.materials.append(mat_base_color)
me_office_lamp_002.materials.append(mat_lighbulb_foot_color)
me_office_lamp_002.materials.append(mat_light_bulb_color)
me_office_lamp_002.materials.append(mat_connector)
me_office_lamp_002.use_remesh_fix_poles = True
me_office_lamp_002.use_remesh_preserve_attributes = False
me_office_lamp_002.use_mirror_vertex_groups = False
me_office_lamp_002.update()

# ---- objects
ob_office_lamp = bpy.data.objects.new('Office Lamp', me_office_lamp)
ob_office_lamp_001 = bpy.data.objects.new('Office Lamp.001', me_office_lamp_001)
ob_office_lamp_002 = bpy.data.objects.new('Office Lamp.002', me_office_lamp_002)

# ---- transforms, parenting, visibility, modifiers, constraints
ob_office_lamp.location = (0.0, 0.0, 0.0)
ob_office_lamp.rotation_euler = (1.571, 0.0, 0.0)
ob_office_lamp.lineart.crease_threshold = 0.0
ob_office_lamp_001.location = (0.0, 0.0, 0.0)
ob_office_lamp_001.rotation_euler = (1.571, 0.0, 0.0)
ob_office_lamp_001.lineart.crease_threshold = 0.0
ob_office_lamp_002.location = (0.0, 0.0, 0.0)
ob_office_lamp_002.rotation_euler = (1.571, 0.0, 0.0)
ob_office_lamp_002.lineart.crease_threshold = 0.0

# ---- collection membership
col_collection.objects.link(ob_office_lamp)
col_collection.objects.link(ob_office_lamp_001)
col_collection.objects.link(ob_office_lamp_002)

# ---- scene / render settings (as saved in the file)
scene.frame_start = 1; scene.frame_end = 250; scene.frame_set(1)
scene.render.engine = 'BLENDER_EEVEE_NEXT'
scene.cycles.use_denoising = False
scene.cycles.samples = 128
scene.cycles.sampling_pattern = 'TABULATED_SOBOL'
scene.cycles.use_adaptive_sampling = False
scene.cycles.use_light_tree = False
scene.view_settings.view_transform = 'Filmic'
bpy.context.view_layer.update()

# ---- added for rendering (the .blend has no active camera and no usable light): camera, sun
cam_auto = bpy.data.cameras.new('AutoCamera')
cam_auto.lens = 50.0
cam_auto.sensor_width = 36.0
cam_auto.clip_end = 1000.0
ob_auto_camera = bpy.data.objects.new('AutoCamera', cam_auto)
scene.collection.objects.link(ob_auto_camera)
ob_auto_camera.location = (0.953116, -1.0753, 0.59782)
ob_auto_camera.rotation_euler = (1.09748, -7.21219e-08, 0.694738)
scene.camera = ob_auto_camera
light_auto_sun = bpy.data.lights.new('AutoSun', 'SUN')
light_auto_sun.energy = 3.0
light_auto_sun.angle = 0.0523599
ob_auto_sun = bpy.data.objects.new('AutoSun', light_auto_sun)
scene.collection.objects.link(ob_auto_sun)
ob_auto_sun.rotation_euler = (0.872665, 0.174533, 0.523599)
bpy.context.view_layer.update()
